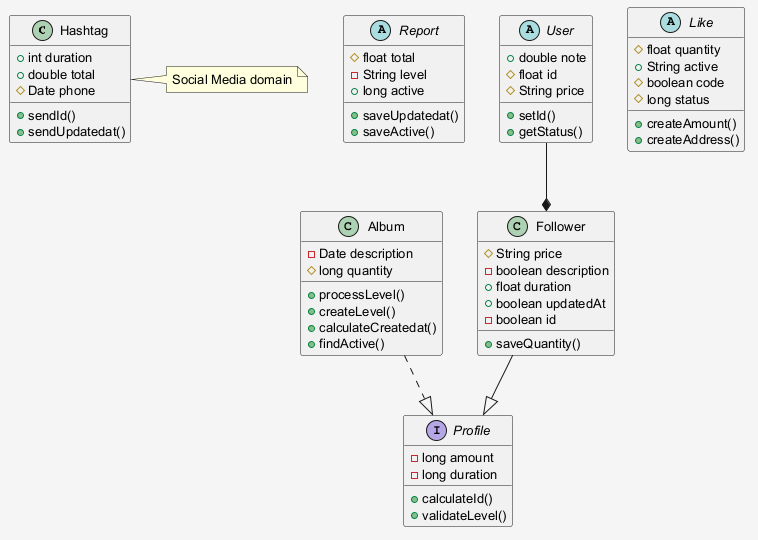

The diagram above was rendered by PlantUML. Its source (embedded in the PNG):
@startuml
skinparam shadowing false
skinparam backgroundColor #F5F5F5
skinparam defaultFontSize 13
class Hashtag {
  +int duration
  +double total
  #Date phone
  +sendId()
  +sendUpdatedat()
}
abstract class Report {
  #float total
  -String level
  +long active
  +saveUpdatedat()
  +saveActive()
}
class Follower {
  #String price
  -boolean description
  +float duration
  +boolean updatedAt
  -boolean id
  +saveQuantity()
}
interface Profile {
  -long amount
  -long duration
  +calculateId()
  +validateLevel()
}
abstract class User {
  +double note
  #float id
  #String price
  +setId()
  +getStatus()
}
abstract class Like {
  #float quantity
  +String active
  #boolean code
  #long status
  +createAmount()
  +createAddress()
}
class Album {
  -Date description
  #long quantity
  +processLevel()
  +createLevel()
  +calculateCreatedat()
  +findActive()
}
User --* Follower
Follower --|> Profile
Album ..|> Profile
note right of Hashtag : Social Media domain
@enduml